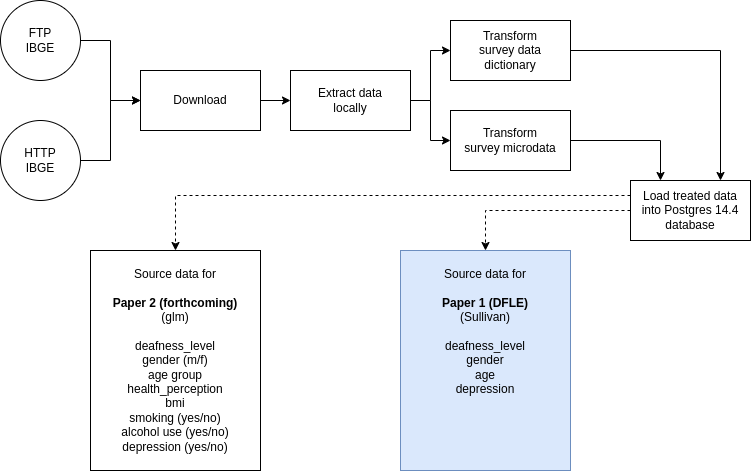

The diagram above was exported from draw.io. Its source (the exported page's mxGraphModel, read from the mxfile embedded in the PNG):
<mxGraphModel dx="844" dy="419" grid="1" gridSize="10" guides="1" tooltips="1" connect="1" arrows="1" fold="1" page="1" pageScale="1" pageWidth="827" pageHeight="500" math="0" shadow="0">
  <root>
    <mxCell id="0" />
    <mxCell id="1" parent="0" />
    <mxCell id="jarqPy1ageXB0LbuINJh-5" style="edgeStyle=orthogonalEdgeStyle;rounded=0;orthogonalLoop=1;jettySize=auto;html=1;exitX=1;exitY=0.5;exitDx=0;exitDy=0;entryX=0;entryY=0.5;entryDx=0;entryDy=0;" parent="1" source="jarqPy1ageXB0LbuINJh-1" target="jarqPy1ageXB0LbuINJh-3" edge="1">
      <mxGeometry relative="1" as="geometry" />
    </mxCell>
    <mxCell id="jarqPy1ageXB0LbuINJh-1" value="FTP&lt;br&gt;IBGE" style="ellipse;whiteSpace=wrap;html=1;aspect=fixed;" parent="1" vertex="1">
      <mxGeometry x="60" y="10" width="80" height="80" as="geometry" />
    </mxCell>
    <mxCell id="jarqPy1ageXB0LbuINJh-7" style="edgeStyle=orthogonalEdgeStyle;rounded=0;orthogonalLoop=1;jettySize=auto;html=1;exitX=1;exitY=0.5;exitDx=0;exitDy=0;entryX=0;entryY=0.5;entryDx=0;entryDy=0;" parent="1" source="jarqPy1ageXB0LbuINJh-2" target="jarqPy1ageXB0LbuINJh-3" edge="1">
      <mxGeometry relative="1" as="geometry" />
    </mxCell>
    <mxCell id="jarqPy1ageXB0LbuINJh-2" value="HTTP&lt;br&gt;IBGE" style="ellipse;whiteSpace=wrap;html=1;aspect=fixed;" parent="1" vertex="1">
      <mxGeometry x="60" y="130" width="80" height="80" as="geometry" />
    </mxCell>
    <mxCell id="jarqPy1ageXB0LbuINJh-8" style="edgeStyle=orthogonalEdgeStyle;rounded=0;orthogonalLoop=1;jettySize=auto;html=1;exitX=1;exitY=0.5;exitDx=0;exitDy=0;entryX=0;entryY=0.5;entryDx=0;entryDy=0;" parent="1" source="jarqPy1ageXB0LbuINJh-3" target="jarqPy1ageXB0LbuINJh-4" edge="1">
      <mxGeometry relative="1" as="geometry" />
    </mxCell>
    <mxCell id="jarqPy1ageXB0LbuINJh-3" value="Download" style="rounded=0;whiteSpace=wrap;html=1;" parent="1" vertex="1">
      <mxGeometry x="200" y="80" width="120" height="60" as="geometry" />
    </mxCell>
    <mxCell id="jarqPy1ageXB0LbuINJh-11" style="edgeStyle=orthogonalEdgeStyle;rounded=0;orthogonalLoop=1;jettySize=auto;html=1;exitX=1;exitY=0.5;exitDx=0;exitDy=0;entryX=0;entryY=0.5;entryDx=0;entryDy=0;" parent="1" source="jarqPy1ageXB0LbuINJh-4" target="jarqPy1ageXB0LbuINJh-9" edge="1">
      <mxGeometry relative="1" as="geometry" />
    </mxCell>
    <mxCell id="jarqPy1ageXB0LbuINJh-12" style="edgeStyle=orthogonalEdgeStyle;rounded=0;orthogonalLoop=1;jettySize=auto;html=1;exitX=1;exitY=0.5;exitDx=0;exitDy=0;entryX=0;entryY=0.5;entryDx=0;entryDy=0;" parent="1" source="jarqPy1ageXB0LbuINJh-4" target="jarqPy1ageXB0LbuINJh-10" edge="1">
      <mxGeometry relative="1" as="geometry" />
    </mxCell>
    <mxCell id="jarqPy1ageXB0LbuINJh-4" value="Extract data&lt;br&gt;locally" style="rounded=0;whiteSpace=wrap;html=1;" parent="1" vertex="1">
      <mxGeometry x="350" y="80" width="120" height="60" as="geometry" />
    </mxCell>
    <mxCell id="jarqPy1ageXB0LbuINJh-17" style="edgeStyle=orthogonalEdgeStyle;rounded=0;orthogonalLoop=1;jettySize=auto;html=1;exitX=1;exitY=0.5;exitDx=0;exitDy=0;entryX=0.75;entryY=0;entryDx=0;entryDy=0;" parent="1" source="jarqPy1ageXB0LbuINJh-9" target="jarqPy1ageXB0LbuINJh-13" edge="1">
      <mxGeometry relative="1" as="geometry" />
    </mxCell>
    <mxCell id="jarqPy1ageXB0LbuINJh-9" value="Transform&lt;br&gt;survey data &lt;br&gt;dictionary" style="rounded=0;whiteSpace=wrap;html=1;" parent="1" vertex="1">
      <mxGeometry x="510" y="30" width="120" height="60" as="geometry" />
    </mxCell>
    <mxCell id="jarqPy1ageXB0LbuINJh-16" style="edgeStyle=orthogonalEdgeStyle;rounded=0;orthogonalLoop=1;jettySize=auto;html=1;exitX=1;exitY=0.5;exitDx=0;exitDy=0;entryX=0.25;entryY=0;entryDx=0;entryDy=0;" parent="1" source="jarqPy1ageXB0LbuINJh-10" target="jarqPy1ageXB0LbuINJh-13" edge="1">
      <mxGeometry relative="1" as="geometry" />
    </mxCell>
    <mxCell id="jarqPy1ageXB0LbuINJh-10" value="Transform&lt;br&gt;survey microdata" style="rounded=0;whiteSpace=wrap;html=1;" parent="1" vertex="1">
      <mxGeometry x="510" y="120" width="120" height="60" as="geometry" />
    </mxCell>
    <mxCell id="jarqPy1ageXB0LbuINJh-20" style="edgeStyle=orthogonalEdgeStyle;rounded=0;orthogonalLoop=1;jettySize=auto;html=1;exitX=0;exitY=0.25;exitDx=0;exitDy=0;entryX=0.5;entryY=0;entryDx=0;entryDy=0;strokeColor=default;dashed=1;" parent="1" source="jarqPy1ageXB0LbuINJh-13" target="jarqPy1ageXB0LbuINJh-19" edge="1">
      <mxGeometry relative="1" as="geometry" />
    </mxCell>
    <mxCell id="jarqPy1ageXB0LbuINJh-21" style="edgeStyle=orthogonalEdgeStyle;rounded=0;orthogonalLoop=1;jettySize=auto;html=1;exitX=0;exitY=0.5;exitDx=0;exitDy=0;entryX=0.5;entryY=0;entryDx=0;entryDy=0;dashed=1;" parent="1" source="jarqPy1ageXB0LbuINJh-13" target="jarqPy1ageXB0LbuINJh-18" edge="1">
      <mxGeometry relative="1" as="geometry" />
    </mxCell>
    <mxCell id="jarqPy1ageXB0LbuINJh-13" value="Load treated data &lt;br&gt;into Postgres 14.4&lt;br&gt;database" style="rounded=0;whiteSpace=wrap;html=1;" parent="1" vertex="1">
      <mxGeometry x="690" y="190" width="120" height="60" as="geometry" />
    </mxCell>
    <mxCell id="jarqPy1ageXB0LbuINJh-18" value="Source data for &lt;br&gt;&lt;br&gt;&lt;b&gt;Paper 1 (DFLE)&lt;/b&gt;&lt;br&gt;(Sullivan)&lt;br&gt;&lt;br&gt;deafness_level&lt;br&gt;gender&lt;br&gt;age&lt;br&gt;depression&lt;div&gt;&lt;br&gt;&lt;/div&gt;&lt;div&gt;&lt;br&gt;&lt;/div&gt;&lt;div&gt;&lt;br&gt;&lt;/div&gt;&lt;div&gt;&lt;br&gt;&lt;/div&gt;" style="rounded=0;whiteSpace=wrap;html=1;fillColor=#dae8fc;strokeColor=#6c8ebf;" parent="1" vertex="1">
      <mxGeometry x="460" y="260" width="170" height="220" as="geometry" />
    </mxCell>
    <mxCell id="jarqPy1ageXB0LbuINJh-19" value="Source data for &lt;br&gt;&lt;br&gt;&lt;b&gt;Paper 2 (forthcoming)&lt;/b&gt;&lt;br&gt;(glm)&lt;br&gt;&lt;br&gt;deafness_level&lt;br&gt;gender (m/f)&lt;br&gt;age group&lt;br&gt;health_perception&lt;br&gt;bmi&lt;br&gt;smoking (yes/no)&lt;br&gt;alcohol use (yes/no)&lt;br&gt;depression (yes/no)" style="rounded=0;whiteSpace=wrap;html=1;" parent="1" vertex="1">
      <mxGeometry x="150" y="260" width="170" height="220" as="geometry" />
    </mxCell>
  </root>
</mxGraphModel>